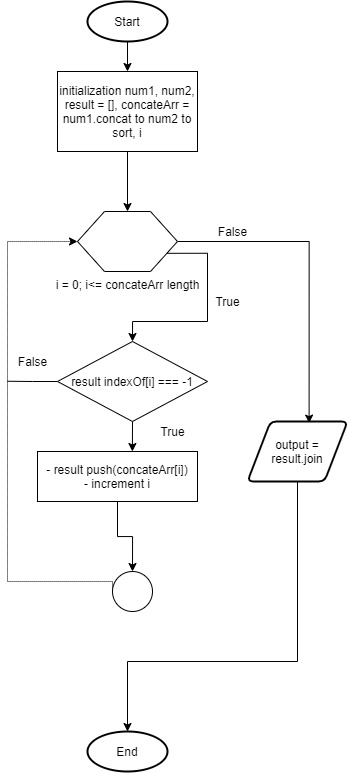

The diagram above was exported from draw.io. Its source (the exported page's mxGraphModel, read from the mxfile embedded in the PNG):
<mxGraphModel dx="638" dy="632" grid="1" gridSize="10" guides="1" tooltips="1" connect="1" arrows="1" fold="1" page="1" pageScale="1" pageWidth="827" pageHeight="1169" math="0" shadow="0">
  <root>
    <mxCell id="yNmoX5ssZNgMbENPx9gH-0" />
    <mxCell id="yNmoX5ssZNgMbENPx9gH-1" parent="yNmoX5ssZNgMbENPx9gH-0" />
    <mxCell id="jFXuUcSax-7VsG4XY7Mg-0" style="edgeStyle=orthogonalEdgeStyle;rounded=0;orthogonalLoop=1;jettySize=auto;html=1;exitX=0.5;exitY=1;exitDx=0;exitDy=0;entryX=0.5;entryY=0;entryDx=0;entryDy=0;" edge="1" parent="yNmoX5ssZNgMbENPx9gH-1" source="jFXuUcSax-7VsG4XY7Mg-1" target="jFXuUcSax-7VsG4XY7Mg-7">
      <mxGeometry relative="1" as="geometry" />
    </mxCell>
    <mxCell id="jFXuUcSax-7VsG4XY7Mg-1" value="initialization num1, num2, result = [], concateArr = num1.concat to num2 to sort, i" style="rounded=0;whiteSpace=wrap;html=1;" vertex="1" parent="yNmoX5ssZNgMbENPx9gH-1">
      <mxGeometry x="200" y="110" width="140" height="80" as="geometry" />
    </mxCell>
    <mxCell id="jFXuUcSax-7VsG4XY7Mg-2" style="edgeStyle=orthogonalEdgeStyle;rounded=0;orthogonalLoop=1;jettySize=auto;html=1;exitX=0.5;exitY=1;exitDx=0;exitDy=0;exitPerimeter=0;entryX=0.5;entryY=0;entryDx=0;entryDy=0;" edge="1" parent="yNmoX5ssZNgMbENPx9gH-1" source="jFXuUcSax-7VsG4XY7Mg-3" target="jFXuUcSax-7VsG4XY7Mg-1">
      <mxGeometry relative="1" as="geometry" />
    </mxCell>
    <mxCell id="jFXuUcSax-7VsG4XY7Mg-3" value="Start" style="strokeWidth=2;html=1;shape=mxgraph.flowchart.start_1;whiteSpace=wrap;" vertex="1" parent="yNmoX5ssZNgMbENPx9gH-1">
      <mxGeometry x="230" y="40" width="80" height="40" as="geometry" />
    </mxCell>
    <mxCell id="jFXuUcSax-7VsG4XY7Mg-4" value="End" style="strokeWidth=2;html=1;shape=mxgraph.flowchart.start_1;whiteSpace=wrap;" vertex="1" parent="yNmoX5ssZNgMbENPx9gH-1">
      <mxGeometry x="230" y="770" width="80" height="40" as="geometry" />
    </mxCell>
    <mxCell id="jFXuUcSax-7VsG4XY7Mg-5" style="edgeStyle=orthogonalEdgeStyle;rounded=0;orthogonalLoop=1;jettySize=auto;html=1;exitX=1;exitY=0.75;exitDx=0;exitDy=0;entryX=0.5;entryY=0;entryDx=0;entryDy=0;" edge="1" parent="yNmoX5ssZNgMbENPx9gH-1" source="jFXuUcSax-7VsG4XY7Mg-7" target="jFXuUcSax-7VsG4XY7Mg-16">
      <mxGeometry relative="1" as="geometry">
        <Array as="points">
          <mxPoint x="350" y="292" />
          <mxPoint x="350" y="360" />
          <mxPoint x="275" y="360" />
        </Array>
      </mxGeometry>
    </mxCell>
    <mxCell id="jFXuUcSax-7VsG4XY7Mg-6" style="edgeStyle=orthogonalEdgeStyle;rounded=0;orthogonalLoop=1;jettySize=auto;html=1;exitX=1;exitY=0.5;exitDx=0;exitDy=0;entryX=0.616;entryY=0.027;entryDx=0;entryDy=0;entryPerimeter=0;" edge="1" parent="yNmoX5ssZNgMbENPx9gH-1" source="jFXuUcSax-7VsG4XY7Mg-7" target="jFXuUcSax-7VsG4XY7Mg-13">
      <mxGeometry relative="1" as="geometry" />
    </mxCell>
    <mxCell id="jFXuUcSax-7VsG4XY7Mg-7" value="i = 0; i&amp;lt;= concateArr length" style="verticalLabelPosition=bottom;verticalAlign=top;html=1;shape=hexagon;perimeter=hexagonPerimeter2;arcSize=6;size=0.27;" vertex="1" parent="yNmoX5ssZNgMbENPx9gH-1">
      <mxGeometry x="220" y="250" width="100" height="60" as="geometry" />
    </mxCell>
    <mxCell id="jFXuUcSax-7VsG4XY7Mg-8" style="edgeStyle=orthogonalEdgeStyle;rounded=0;orthogonalLoop=1;jettySize=auto;html=1;exitX=0.5;exitY=1;exitDx=0;exitDy=0;entryX=0.5;entryY=0;entryDx=0;entryDy=0;entryPerimeter=0;" edge="1" parent="yNmoX5ssZNgMbENPx9gH-1" source="jFXuUcSax-7VsG4XY7Mg-9" target="jFXuUcSax-7VsG4XY7Mg-11">
      <mxGeometry relative="1" as="geometry" />
    </mxCell>
    <mxCell id="jFXuUcSax-7VsG4XY7Mg-9" value="- result push(concateArr[i])&lt;br&gt;- increment i" style="rounded=0;whiteSpace=wrap;html=1;" vertex="1" parent="yNmoX5ssZNgMbENPx9gH-1">
      <mxGeometry x="180" y="490" width="160" height="50" as="geometry" />
    </mxCell>
    <mxCell id="jFXuUcSax-7VsG4XY7Mg-10" style="edgeStyle=orthogonalEdgeStyle;rounded=0;orthogonalLoop=1;jettySize=auto;html=1;exitX=0;exitY=0.5;exitDx=0;exitDy=0;exitPerimeter=0;entryX=0;entryY=0.5;entryDx=0;entryDy=0;dashed=1;dashPattern=1 1;" edge="1" parent="yNmoX5ssZNgMbENPx9gH-1" source="jFXuUcSax-7VsG4XY7Mg-11" target="jFXuUcSax-7VsG4XY7Mg-7">
      <mxGeometry relative="1" as="geometry">
        <Array as="points">
          <mxPoint x="150" y="620" />
          <mxPoint x="150" y="280" />
        </Array>
      </mxGeometry>
    </mxCell>
    <mxCell id="jFXuUcSax-7VsG4XY7Mg-11" value="" style="verticalLabelPosition=bottom;verticalAlign=top;html=1;shape=mxgraph.flowchart.on-page_reference;" vertex="1" parent="yNmoX5ssZNgMbENPx9gH-1">
      <mxGeometry x="255" y="610" width="40" height="40" as="geometry" />
    </mxCell>
    <mxCell id="jFXuUcSax-7VsG4XY7Mg-12" style="edgeStyle=orthogonalEdgeStyle;rounded=0;orthogonalLoop=1;jettySize=auto;html=1;entryX=0.5;entryY=0;entryDx=0;entryDy=0;entryPerimeter=0;exitX=0.5;exitY=1;exitDx=0;exitDy=0;" edge="1" parent="yNmoX5ssZNgMbENPx9gH-1" source="jFXuUcSax-7VsG4XY7Mg-13" target="jFXuUcSax-7VsG4XY7Mg-4">
      <mxGeometry relative="1" as="geometry">
        <Array as="points">
          <mxPoint x="440" y="700" />
          <mxPoint x="270" y="700" />
        </Array>
      </mxGeometry>
    </mxCell>
    <mxCell id="jFXuUcSax-7VsG4XY7Mg-13" value="output = result.join" style="shape=parallelogram;html=1;strokeWidth=2;perimeter=parallelogramPerimeter;whiteSpace=wrap;rounded=1;arcSize=12;size=0.23;" vertex="1" parent="yNmoX5ssZNgMbENPx9gH-1">
      <mxGeometry x="390" y="460" width="100" height="60" as="geometry" />
    </mxCell>
    <mxCell id="jFXuUcSax-7VsG4XY7Mg-14" value="False" style="text;html=1;align=center;verticalAlign=middle;resizable=0;points=[];autosize=1;strokeColor=none;" vertex="1" parent="yNmoX5ssZNgMbENPx9gH-1">
      <mxGeometry x="350" y="260" width="50" height="20" as="geometry" />
    </mxCell>
    <mxCell id="jFXuUcSax-7VsG4XY7Mg-15" value="True" style="text;html=1;align=center;verticalAlign=middle;resizable=0;points=[];autosize=1;strokeColor=none;" vertex="1" parent="yNmoX5ssZNgMbENPx9gH-1">
      <mxGeometry x="350" y="330" width="40" height="20" as="geometry" />
    </mxCell>
    <mxCell id="jFXuUcSax-7VsG4XY7Mg-17" style="edgeStyle=orthogonalEdgeStyle;rounded=0;orthogonalLoop=1;jettySize=auto;html=1;exitX=0.5;exitY=1;exitDx=0;exitDy=0;entryX=0.593;entryY=0;entryDx=0;entryDy=0;entryPerimeter=0;" edge="1" parent="yNmoX5ssZNgMbENPx9gH-1" source="jFXuUcSax-7VsG4XY7Mg-16" target="jFXuUcSax-7VsG4XY7Mg-9">
      <mxGeometry relative="1" as="geometry" />
    </mxCell>
    <mxCell id="jFXuUcSax-7VsG4XY7Mg-21" style="edgeStyle=orthogonalEdgeStyle;rounded=0;orthogonalLoop=1;jettySize=auto;html=1;exitX=0;exitY=0.5;exitDx=0;exitDy=0;endArrow=none;endFill=0;" edge="1" parent="yNmoX5ssZNgMbENPx9gH-1" source="jFXuUcSax-7VsG4XY7Mg-16">
      <mxGeometry relative="1" as="geometry">
        <mxPoint x="150" y="419.7647058823529" as="targetPoint" />
      </mxGeometry>
    </mxCell>
    <mxCell id="jFXuUcSax-7VsG4XY7Mg-16" value="result indexOf[i] === -1" style="rhombus;whiteSpace=wrap;html=1;" vertex="1" parent="yNmoX5ssZNgMbENPx9gH-1">
      <mxGeometry x="200" y="380" width="150" height="80" as="geometry" />
    </mxCell>
    <mxCell id="jFXuUcSax-7VsG4XY7Mg-18" value="True" style="text;html=1;align=center;verticalAlign=middle;resizable=0;points=[];autosize=1;strokeColor=none;" vertex="1" parent="yNmoX5ssZNgMbENPx9gH-1">
      <mxGeometry x="295" y="460" width="40" height="20" as="geometry" />
    </mxCell>
    <mxCell id="jFXuUcSax-7VsG4XY7Mg-20" value="False" style="text;html=1;align=center;verticalAlign=middle;resizable=0;points=[];autosize=1;strokeColor=none;" vertex="1" parent="yNmoX5ssZNgMbENPx9gH-1">
      <mxGeometry x="150" y="390" width="50" height="20" as="geometry" />
    </mxCell>
  </root>
</mxGraphModel>